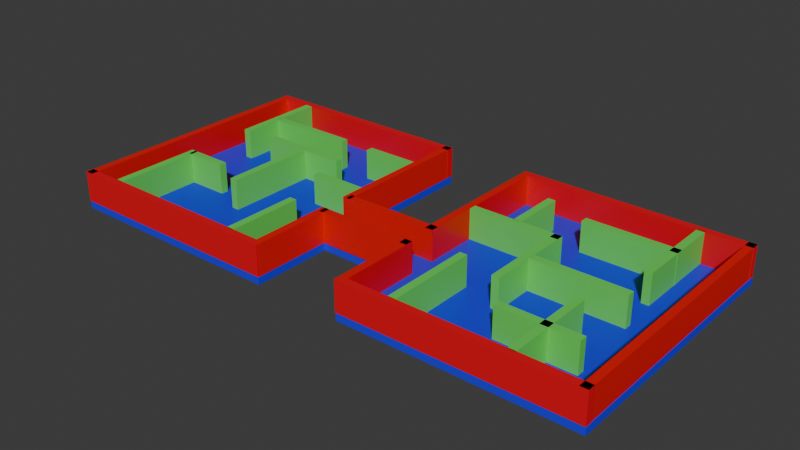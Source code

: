 # Source: map.blend  (saved by Blender 4.1.24; exported with 4.5.12 LTS)
import bpy
from mathutils import Matrix  # noqa: F401  (used for matrix-valued properties, if any)

bpy.ops.wm.read_factory_settings(use_empty=True)
scene = bpy.context.scene
scene.name = 'Scene'

# ---- collections
col_collection_2 = bpy.data.collections.new('Collection 2'); scene.collection.children.link(col_collection_2)

# ---- materials (node trees are filled in below, after node groups)
mat_material_004 = bpy.data.materials.new('Material.004')
mat_material_004.use_transparent_shadow = False
mat_material_001 = bpy.data.materials.new('Material.001')
mat_material_001.use_transparent_shadow = False
mat_material_002 = bpy.data.materials.new('Material.002')
mat_material_002.use_transparent_shadow = False
mat_material_005 = bpy.data.materials.new('Material.005')
mat_material_005.use_transparent_shadow = False
mat_material_006 = bpy.data.materials.new('Material.006')
mat_material_006.use_transparent_shadow = False

# ---- material node trees
mat_material_004.use_nodes = True; mat_material_004.node_tree.nodes.clear()
_N = mat_material_004.node_tree.nodes; _L = mat_material_004.node_tree.links
n0 = _N.new('ShaderNodeBsdfPrincipled'); n0.name = 'Principled BSDF'; n0.location = (10, 300)
n0.inputs[0].default_value = (0.01881, 0.02787, 0.801, 1.0)
n1 = _N.new('ShaderNodeOutputMaterial'); n1.name = 'Material Output'; n1.location = (300, 300)
_L.new(n0.outputs[0], n1.inputs[0])
n1.is_active_output = True
mat_material_001.use_nodes = True; mat_material_001.node_tree.nodes.clear()
_N = mat_material_001.node_tree.nodes; _L = mat_material_001.node_tree.links
n0 = _N.new('ShaderNodeBsdfPrincipled'); n0.name = 'Principled BSDF'; n0.location = (10, 300)
n0.inputs[0].default_value = (0.2247, 0.2247, 0.2247, 1.0)
n1 = _N.new('ShaderNodeOutputMaterial'); n1.name = 'Material Output'; n1.location = (300, 300)
_L.new(n0.outputs[0], n1.inputs[0])
n1.is_active_output = True
mat_material_002.use_nodes = True; mat_material_002.node_tree.nodes.clear()
_N = mat_material_002.node_tree.nodes; _L = mat_material_002.node_tree.links
n0 = _N.new('ShaderNodeBsdfPrincipled'); n0.name = 'Principled BSDF'; n0.location = (10, 300)
n0.inputs[0].default_value = (0.1301, 0.7174, 0.103, 1.0)
n1 = _N.new('ShaderNodeOutputMaterial'); n1.name = 'Material Output'; n1.location = (300, 300)
_L.new(n0.outputs[0], n1.inputs[0])
n1.is_active_output = True
mat_material_005.use_nodes = True; mat_material_005.node_tree.nodes.clear()
_N = mat_material_005.node_tree.nodes; _L = mat_material_005.node_tree.links
n0 = _N.new('ShaderNodeBsdfPrincipled'); n0.name = 'Principled BSDF'; n0.location = (10, 300)
n0.inputs[0].default_value = (0.8003, 0.001595, 0.0, 1.0)
n1 = _N.new('ShaderNodeOutputMaterial'); n1.name = 'Material Output'; n1.location = (300, 300)
_L.new(n0.outputs[0], n1.inputs[0])
n1.is_active_output = True
mat_material_006.use_nodes = True; mat_material_006.node_tree.nodes.clear()
_N = mat_material_006.node_tree.nodes; _L = mat_material_006.node_tree.links
n0 = _N.new('ShaderNodeBsdfPrincipled'); n0.name = 'Principled BSDF'; n0.location = (10, 300)
n0.inputs[0].default_value = (0.8002, 0.0, 0.01177, 1.0)
n1 = _N.new('ShaderNodeOutputMaterial'); n1.name = 'Material Output'; n1.location = (300, 300)
_L.new(n0.outputs[0], n1.inputs[0])
n1.is_active_output = True

# ---- world
world_world = bpy.data.worlds.new('World'); scene.world = world_world
world_world.use_nodes = True; world_world.node_tree.nodes.clear()
_N = world_world.node_tree.nodes; _L = world_world.node_tree.links
n0 = _N.new('ShaderNodeOutputWorld'); n0.name = 'World Output'; n0.location = (300, 300)
n1 = _N.new('ShaderNodeBackground'); n1.name = 'Background'; n1.location = (10, 300)
n1.inputs[0].default_value = (0.05088, 0.05088, 0.05088, 1.0)
_L.new(n1.outputs[0], n0.inputs[0])
n0.is_active_output = True
world_world.color = (0.05088, 0.05088, 0.05088)
world_world.use_sun_shadow = False
world_world.sun_shadow_jitter_overblur = 0.0

# ---- meshes
me_cube = bpy.data.meshes.new('Cube')
me_cube.from_pydata([(1.0, 1.0, 1.0), (1.0, 1.0, -1.0), (1.0, -1.0, 1.0), (1.0, -1.0, -1.0), (-1.0, 1.0, 1.0), (-1.0, 1.0, -1.0), (-1.0, -1.0, 1.0), (-1.0, -1.0, -1.0)], [], [(0, 4, 6, 2), (3, 2, 6, 7), (7, 6, 4, 5), (5, 1, 3, 7), (1, 0, 2, 3), (5, 4, 0, 1)])
_uv = me_cube.uv_layers.new(name='UVMap')
_uv.uv.foreach_set('vector', [0.625, 0.5, 0.875, 0.5, 0.875, 0.75, 0.625, 0.75, 0.375, 0.75, 0.625, 0.75, 0.625, 1.0, 0.375, 1.0, 0.375, 0.0, 0.625, 0.0, 0.625, 0.25, 0.375, 0.25, 0.125, 0.5, 0.375, 0.5, 0.375, 0.75, 0.125, 0.75, 0.375, 0.5, 0.625, 0.5, 0.625, 0.75, 0.375, 0.75, 0.375, 0.25, 0.625, 0.25, 0.625, 0.5, 0.375, 0.5])
me_cube.materials.append(mat_material_004)
me_cube.materials.append(mat_material_001)
me_cube.materials.append(mat_material_002)
me_cube.use_mirror_vertex_groups = False
me_cube.update()
me_cube_001 = bpy.data.meshes.new('Cube.001')
me_cube_001.from_pydata([(-1.0, -1.0, -1.0), (-1.0, -1.0, 1.0), (-1.0, 1.0, -1.0), (-1.0, 1.0, 1.0), (1.0, -1.0, -1.0), (1.0, -1.0, 1.0), (1.0, 1.0, -1.0), (1.0, 1.0, 1.0)], [], [(0, 1, 3, 2), (2, 3, 7, 6), (6, 7, 5, 4), (4, 5, 1, 0), (2, 6, 4, 0), (7, 3, 1, 5)])
_uv = me_cube_001.uv_layers.new(name='UVMap')
_uv.uv.foreach_set('vector', [0.375, 0.0, 0.625, 0.0, 0.625, 0.25, 0.375, 0.25, 0.375, 0.25, 0.625, 0.25, 0.625, 0.5, 0.375, 0.5, 0.375, 0.5, 0.625, 0.5, 0.625, 0.75, 0.375, 0.75, 0.375, 0.75, 0.625, 0.75, 0.625, 1.0, 0.375, 1.0, 0.125, 0.5, 0.375, 0.5, 0.375, 0.75, 0.125, 0.75, 0.625, 0.5, 0.875, 0.5, 0.875, 0.75, 0.625, 0.75])
me_cube_001.materials.append(mat_material_005)
me_cube_001.update()
me_cube_002 = bpy.data.meshes.new('Cube.002')
me_cube_002.from_pydata([(-1.0, -1.0, -1.0), (-1.0, -1.0, 1.0), (-1.0, 1.0, -1.0), (-1.0, 1.0, 1.0), (1.0, -1.0, -1.0), (1.0, -1.0, 1.0), (1.0, 1.0, -1.0), (1.0, 1.0, 1.0)], [], [(0, 1, 3, 2), (2, 3, 7, 6), (6, 7, 5, 4), (4, 5, 1, 0), (2, 6, 4, 0), (7, 3, 1, 5)])
_uv = me_cube_002.uv_layers.new(name='UVMap')
_uv.uv.foreach_set('vector', [0.375, 0.0, 0.625, 0.0, 0.625, 0.25, 0.375, 0.25, 0.375, 0.25, 0.625, 0.25, 0.625, 0.5, 0.375, 0.5, 0.375, 0.5, 0.625, 0.5, 0.625, 0.75, 0.375, 0.75, 0.375, 0.75, 0.625, 0.75, 0.625, 1.0, 0.375, 1.0, 0.125, 0.5, 0.375, 0.5, 0.375, 0.75, 0.125, 0.75, 0.625, 0.5, 0.875, 0.5, 0.875, 0.75, 0.625, 0.75])
me_cube_002.materials.append(mat_material_005)
me_cube_002.update()
me_cube_003 = bpy.data.meshes.new('Cube.003')
me_cube_003.from_pydata([(-1.0, -1.0, -1.0), (-1.0, -1.0, 1.0), (-1.0, 1.0, -1.0), (-1.0, 1.0, 1.0), (1.0, -1.0, -1.0), (1.0, -1.0, 1.0), (1.0, 1.0, -1.0), (1.0, 1.0, 1.0)], [], [(0, 1, 3, 2), (2, 3, 7, 6), (6, 7, 5, 4), (4, 5, 1, 0), (2, 6, 4, 0), (7, 3, 1, 5)])
_uv = me_cube_003.uv_layers.new(name='UVMap')
_uv.uv.foreach_set('vector', [0.375, 0.0, 0.625, 0.0, 0.625, 0.25, 0.375, 0.25, 0.375, 0.25, 0.625, 0.25, 0.625, 0.5, 0.375, 0.5, 0.375, 0.5, 0.625, 0.5, 0.625, 0.75, 0.375, 0.75, 0.375, 0.75, 0.625, 0.75, 0.625, 1.0, 0.375, 1.0, 0.125, 0.5, 0.375, 0.5, 0.375, 0.75, 0.125, 0.75, 0.625, 0.5, 0.875, 0.5, 0.875, 0.75, 0.625, 0.75])
me_cube_003.materials.append(mat_material_006)
me_cube_003.update()
me_cube_004 = bpy.data.meshes.new('Cube.004')
me_cube_004.from_pydata([(-1.0, -1.0, -1.0), (-1.0, -1.0, 1.0), (-1.0, 1.0, -1.0), (-1.0, 1.0, 1.0), (1.0, -1.0, -1.0), (1.0, -1.0, 1.0), (1.0, 1.0, -1.0), (1.0, 1.0, 1.0)], [], [(0, 1, 3, 2), (2, 3, 7, 6), (6, 7, 5, 4), (4, 5, 1, 0), (2, 6, 4, 0), (7, 3, 1, 5)])
_uv = me_cube_004.uv_layers.new(name='UVMap')
_uv.uv.foreach_set('vector', [0.375, 0.0, 0.625, 0.0, 0.625, 0.25, 0.375, 0.25, 0.375, 0.25, 0.625, 0.25, 0.625, 0.5, 0.375, 0.5, 0.375, 0.5, 0.625, 0.5, 0.625, 0.75, 0.375, 0.75, 0.375, 0.75, 0.625, 0.75, 0.625, 1.0, 0.375, 1.0, 0.125, 0.5, 0.375, 0.5, 0.375, 0.75, 0.125, 0.75, 0.625, 0.5, 0.875, 0.5, 0.875, 0.75, 0.625, 0.75])
me_cube_004.materials.append(mat_material_006)
me_cube_004.materials.append(mat_material_005)
me_cube_004.update()
me_cube_005 = bpy.data.meshes.new('Cube.005')
me_cube_005.from_pydata([(-1.0, -1.0, -1.0), (-1.0, -1.0, 1.0), (-1.0, 1.0, -1.0), (-1.0, 1.0, 1.0), (1.0, -1.0, -1.0), (1.0, -1.0, 1.0), (1.0, 1.0, -1.0), (1.0, 1.0, 1.0)], [], [(0, 1, 3, 2), (2, 3, 7, 6), (6, 7, 5, 4), (4, 5, 1, 0), (2, 6, 4, 0), (7, 3, 1, 5)])
_uv = me_cube_005.uv_layers.new(name='UVMap')
_uv.uv.foreach_set('vector', [0.375, 0.0, 0.625, 0.0, 0.625, 0.25, 0.375, 0.25, 0.375, 0.25, 0.625, 0.25, 0.625, 0.5, 0.375, 0.5, 0.375, 0.5, 0.625, 0.5, 0.625, 0.75, 0.375, 0.75, 0.375, 0.75, 0.625, 0.75, 0.625, 1.0, 0.375, 1.0, 0.125, 0.5, 0.375, 0.5, 0.375, 0.75, 0.125, 0.75, 0.625, 0.5, 0.875, 0.5, 0.875, 0.75, 0.625, 0.75])
me_cube_005.materials.append(mat_material_002)
me_cube_005.update()
me_cube_006 = bpy.data.meshes.new('Cube.006')
me_cube_006.from_pydata([(-1.0, -1.0, -1.0), (-1.0, -1.0, 1.0), (-1.0, 1.0, -1.0), (-1.0, 1.0, 1.0), (1.0, -1.0, -1.0), (1.0, -1.0, 1.0), (1.0, 1.0, -1.0), (1.0, 1.0, 1.0)], [], [(0, 1, 3, 2), (2, 3, 7, 6), (6, 7, 5, 4), (4, 5, 1, 0), (2, 6, 4, 0), (7, 3, 1, 5)])
_uv = me_cube_006.uv_layers.new(name='UVMap')
_uv.uv.foreach_set('vector', [0.375, 0.0, 0.625, 0.0, 0.625, 0.25, 0.375, 0.25, 0.375, 0.25, 0.625, 0.25, 0.625, 0.5, 0.375, 0.5, 0.375, 0.5, 0.625, 0.5, 0.625, 0.75, 0.375, 0.75, 0.375, 0.75, 0.625, 0.75, 0.625, 1.0, 0.375, 1.0, 0.125, 0.5, 0.375, 0.5, 0.375, 0.75, 0.125, 0.75, 0.625, 0.5, 0.875, 0.5, 0.875, 0.75, 0.625, 0.75])
me_cube_006.materials.append(mat_material_002)
me_cube_006.update()
me_cube_009 = bpy.data.meshes.new('Cube.009')
me_cube_009.from_pydata([(-1.0, -1.0, -1.0), (-1.0, -1.0, 1.0), (-1.0, 1.0, -1.0), (-1.0, 1.0, 1.0), (1.0, -1.0, -1.0), (1.0, -1.0, 1.0), (1.0, 1.0, -1.0), (1.0, 1.0, 1.0)], [], [(0, 1, 3, 2), (2, 3, 7, 6), (6, 7, 5, 4), (4, 5, 1, 0), (2, 6, 4, 0), (7, 3, 1, 5)])
_uv = me_cube_009.uv_layers.new(name='UVMap')
_uv.uv.foreach_set('vector', [0.375, 0.0, 0.625, 0.0, 0.625, 0.25, 0.375, 0.25, 0.375, 0.25, 0.625, 0.25, 0.625, 0.5, 0.375, 0.5, 0.375, 0.5, 0.625, 0.5, 0.625, 0.75, 0.375, 0.75, 0.375, 0.75, 0.625, 0.75, 0.625, 1.0, 0.375, 1.0, 0.125, 0.5, 0.375, 0.5, 0.375, 0.75, 0.125, 0.75, 0.625, 0.5, 0.875, 0.5, 0.875, 0.75, 0.625, 0.75])
me_cube_009.materials.append(mat_material_002)
me_cube_009.materials.append(mat_material_004)
me_cube_009.update()
me_cube_010 = bpy.data.meshes.new('Cube.010')
me_cube_010.from_pydata([(-1.0, -1.0, -1.0), (-1.0, -1.0, 1.0), (-1.0, 1.0, -1.0), (-1.0, 1.0, 1.0), (1.0, -1.0, -1.0), (1.0, -1.0, 1.0), (1.0, 1.0, -1.0), (1.0, 1.0, 1.0)], [], [(0, 1, 3, 2), (2, 3, 7, 6), (6, 7, 5, 4), (4, 5, 1, 0), (2, 6, 4, 0), (7, 3, 1, 5)])
_uv = me_cube_010.uv_layers.new(name='UVMap')
_uv.uv.foreach_set('vector', [0.375, 0.0, 0.625, 0.0, 0.625, 0.25, 0.375, 0.25, 0.375, 0.25, 0.625, 0.25, 0.625, 0.5, 0.375, 0.5, 0.375, 0.5, 0.625, 0.5, 0.625, 0.75, 0.375, 0.75, 0.375, 0.75, 0.625, 0.75, 0.625, 1.0, 0.375, 1.0, 0.125, 0.5, 0.375, 0.5, 0.375, 0.75, 0.125, 0.75, 0.625, 0.5, 0.875, 0.5, 0.875, 0.75, 0.625, 0.75])
me_cube_010.materials.append(mat_material_002)
me_cube_010.update()
me_cube_011 = bpy.data.meshes.new('Cube.011')
me_cube_011.from_pydata([(-1.0, -1.0, -1.0), (-1.0, -1.0, 1.0), (-1.0, 1.0, -1.0), (-1.0, 1.0, 1.0), (1.0, -1.0, -1.0), (1.0, -1.0, 1.0), (1.0, 1.0, -1.0), (1.0, 1.0, 1.0)], [], [(0, 1, 3, 2), (2, 3, 7, 6), (6, 7, 5, 4), (4, 5, 1, 0), (2, 6, 4, 0), (7, 3, 1, 5)])
_uv = me_cube_011.uv_layers.new(name='UVMap')
_uv.uv.foreach_set('vector', [0.375, 0.0, 0.625, 0.0, 0.625, 0.25, 0.375, 0.25, 0.375, 0.25, 0.625, 0.25, 0.625, 0.5, 0.375, 0.5, 0.375, 0.5, 0.625, 0.5, 0.625, 0.75, 0.375, 0.75, 0.375, 0.75, 0.625, 0.75, 0.625, 1.0, 0.375, 1.0, 0.125, 0.5, 0.375, 0.5, 0.375, 0.75, 0.125, 0.75, 0.625, 0.5, 0.875, 0.5, 0.875, 0.75, 0.625, 0.75])
me_cube_011.materials.append(mat_material_002)
me_cube_011.update()
me_cube_012 = bpy.data.meshes.new('Cube.012')
me_cube_012.from_pydata([(-1.0, -1.0, -1.0), (-1.0, -1.0, 1.0), (-1.0, 1.0, -1.0), (-1.0, 1.0, 1.0), (1.0, -1.0, -1.0), (1.0, -1.0, 1.0), (1.0, 1.0, -1.0), (1.0, 1.0, 1.0)], [], [(0, 1, 3, 2), (2, 3, 7, 6), (6, 7, 5, 4), (4, 5, 1, 0), (2, 6, 4, 0), (7, 3, 1, 5)])
_uv = me_cube_012.uv_layers.new(name='UVMap')
_uv.uv.foreach_set('vector', [0.375, 0.0, 0.625, 0.0, 0.625, 0.25, 0.375, 0.25, 0.375, 0.25, 0.625, 0.25, 0.625, 0.5, 0.375, 0.5, 0.375, 0.5, 0.625, 0.5, 0.625, 0.75, 0.375, 0.75, 0.375, 0.75, 0.625, 0.75, 0.625, 1.0, 0.375, 1.0, 0.125, 0.5, 0.375, 0.5, 0.375, 0.75, 0.125, 0.75, 0.625, 0.5, 0.875, 0.5, 0.875, 0.75, 0.625, 0.75])
me_cube_012.materials.append(mat_material_002)
me_cube_012.update()
me_cube_013 = bpy.data.meshes.new('Cube.013')
me_cube_013.from_pydata([(-1.0, -1.0, -1.0), (-1.0, -1.0, 1.0), (-1.0, 1.0, -1.0), (-1.0, 1.0, 1.0), (1.0, -1.0, -1.0), (1.0, -1.0, 1.0), (1.0, 1.0, -1.0), (1.0, 1.0, 1.0)], [], [(0, 1, 3, 2), (2, 3, 7, 6), (6, 7, 5, 4), (4, 5, 1, 0), (2, 6, 4, 0), (7, 3, 1, 5)])
_uv = me_cube_013.uv_layers.new(name='UVMap')
_uv.uv.foreach_set('vector', [0.375, 0.0, 0.625, 0.0, 0.625, 0.25, 0.375, 0.25, 0.375, 0.25, 0.625, 0.25, 0.625, 0.5, 0.375, 0.5, 0.375, 0.5, 0.625, 0.5, 0.625, 0.75, 0.375, 0.75, 0.375, 0.75, 0.625, 0.75, 0.625, 1.0, 0.375, 1.0, 0.125, 0.5, 0.375, 0.5, 0.375, 0.75, 0.125, 0.75, 0.625, 0.5, 0.875, 0.5, 0.875, 0.75, 0.625, 0.75])
me_cube_013.materials.append(mat_material_002)
me_cube_013.update()
me_cube_014 = bpy.data.meshes.new('Cube.014')
me_cube_014.from_pydata([(-1.0, -1.0, -1.0), (-1.0, -1.0, 1.0), (-1.0, 1.0, -1.0), (-1.0, 1.0, 1.0), (1.0, -1.0, -1.0), (1.0, -1.0, 1.0), (1.0, 1.0, -1.0), (1.0, 1.0, 1.0)], [], [(0, 1, 3, 2), (2, 3, 7, 6), (6, 7, 5, 4), (4, 5, 1, 0), (2, 6, 4, 0), (7, 3, 1, 5)])
_uv = me_cube_014.uv_layers.new(name='UVMap')
_uv.uv.foreach_set('vector', [0.375, 0.0, 0.625, 0.0, 0.625, 0.25, 0.375, 0.25, 0.375, 0.25, 0.625, 0.25, 0.625, 0.5, 0.375, 0.5, 0.375, 0.5, 0.625, 0.5, 0.625, 0.75, 0.375, 0.75, 0.375, 0.75, 0.625, 0.75, 0.625, 1.0, 0.375, 1.0, 0.125, 0.5, 0.375, 0.5, 0.375, 0.75, 0.125, 0.75, 0.625, 0.5, 0.875, 0.5, 0.875, 0.75, 0.625, 0.75])
me_cube_014.materials.append(mat_material_002)
me_cube_014.update()
me_cube_015 = bpy.data.meshes.new('Cube.015')
me_cube_015.from_pydata([(-1.0, -1.0, -1.0), (-1.0, -1.0, 1.0), (-1.0, 1.0, -1.0), (-1.0, 1.0, 1.0), (1.0, -1.0, -1.0), (1.0, -1.0, 1.0), (1.0, 1.0, -1.0), (1.0, 1.0, 1.0)], [], [(0, 1, 3, 2), (2, 3, 7, 6), (6, 7, 5, 4), (4, 5, 1, 0), (2, 6, 4, 0), (7, 3, 1, 5)])
_uv = me_cube_015.uv_layers.new(name='UVMap')
_uv.uv.foreach_set('vector', [0.375, 0.0, 0.625, 0.0, 0.625, 0.25, 0.375, 0.25, 0.375, 0.25, 0.625, 0.25, 0.625, 0.5, 0.375, 0.5, 0.375, 0.5, 0.625, 0.5, 0.625, 0.75, 0.375, 0.75, 0.375, 0.75, 0.625, 0.75, 0.625, 1.0, 0.375, 1.0, 0.125, 0.5, 0.375, 0.5, 0.375, 0.75, 0.125, 0.75, 0.625, 0.5, 0.875, 0.5, 0.875, 0.75, 0.625, 0.75])
me_cube_015.materials.append(mat_material_002)
me_cube_015.update()
me_cube_016 = bpy.data.meshes.new('Cube.016')
me_cube_016.from_pydata([(1.0, 1.0, 1.0), (1.0, 1.0, -1.0), (1.0, -1.0, 1.0), (1.0, -1.0, -1.0), (-1.0, 1.0, 1.0), (-1.0, 1.0, -1.0), (-1.0, -1.0, 1.0), (-1.0, -1.0, -1.0)], [], [(0, 4, 6, 2), (3, 2, 6, 7), (7, 6, 4, 5), (5, 1, 3, 7), (1, 0, 2, 3), (5, 4, 0, 1)])
_uv = me_cube_016.uv_layers.new(name='UVMap')
_uv.uv.foreach_set('vector', [0.625, 0.5, 0.875, 0.5, 0.875, 0.75, 0.625, 0.75, 0.375, 0.75, 0.625, 0.75, 0.625, 1.0, 0.375, 1.0, 0.375, 0.0, 0.625, 0.0, 0.625, 0.25, 0.375, 0.25, 0.125, 0.5, 0.375, 0.5, 0.375, 0.75, 0.125, 0.75, 0.375, 0.5, 0.625, 0.5, 0.625, 0.75, 0.375, 0.75, 0.375, 0.25, 0.625, 0.25, 0.625, 0.5, 0.375, 0.5])
me_cube_016.materials.append(mat_material_004)
me_cube_016.materials.append(mat_material_001)
me_cube_016.materials.append(mat_material_002)
me_cube_016.use_mirror_vertex_groups = False
me_cube_016.update()
me_cube_017 = bpy.data.meshes.new('Cube.017')
me_cube_017.from_pydata([(-1.0, -1.0, -1.0), (-1.0, -1.0, 1.0), (-1.0, 1.0, -1.0), (-1.0, 1.0, 1.0), (1.0, -1.0, -1.0), (1.0, -1.0, 1.0), (1.0, 1.0, -1.0), (1.0, 1.0, 1.0)], [], [(0, 1, 3, 2), (2, 3, 7, 6), (6, 7, 5, 4), (4, 5, 1, 0), (2, 6, 4, 0), (7, 3, 1, 5)])
_uv = me_cube_017.uv_layers.new(name='UVMap')
_uv.uv.foreach_set('vector', [0.375, 0.0, 0.625, 0.0, 0.625, 0.25, 0.375, 0.25, 0.375, 0.25, 0.625, 0.25, 0.625, 0.5, 0.375, 0.5, 0.375, 0.5, 0.625, 0.5, 0.625, 0.75, 0.375, 0.75, 0.375, 0.75, 0.625, 0.75, 0.625, 1.0, 0.375, 1.0, 0.125, 0.5, 0.375, 0.5, 0.375, 0.75, 0.125, 0.75, 0.625, 0.5, 0.875, 0.5, 0.875, 0.75, 0.625, 0.75])
me_cube_017.materials.append(mat_material_005)
me_cube_017.update()
me_cube_018 = bpy.data.meshes.new('Cube.018')
me_cube_018.from_pydata([(1.0, 1.0, 1.0), (1.0, 1.0, -1.0), (1.0, -1.0, 1.0), (1.0, -1.0, -1.0), (-1.0, 1.0, 1.0), (-1.0, 1.0, -1.0), (-1.0, -1.0, 1.0), (-1.0, -1.0, -1.0)], [], [(0, 4, 6, 2), (3, 2, 6, 7), (7, 6, 4, 5), (5, 1, 3, 7), (1, 0, 2, 3), (5, 4, 0, 1)])
_uv = me_cube_018.uv_layers.new(name='UVMap')
_uv.uv.foreach_set('vector', [0.625, 0.5, 0.875, 0.5, 0.875, 0.75, 0.625, 0.75, 0.375, 0.75, 0.625, 0.75, 0.625, 1.0, 0.375, 1.0, 0.375, 0.0, 0.625, 0.0, 0.625, 0.25, 0.375, 0.25, 0.125, 0.5, 0.375, 0.5, 0.375, 0.75, 0.125, 0.75, 0.375, 0.5, 0.625, 0.5, 0.625, 0.75, 0.375, 0.75, 0.375, 0.25, 0.625, 0.25, 0.625, 0.5, 0.375, 0.5])
me_cube_018.materials.append(mat_material_004)
me_cube_018.materials.append(mat_material_001)
me_cube_018.materials.append(mat_material_002)
me_cube_018.use_mirror_vertex_groups = False
me_cube_018.update()
me_cube_019 = bpy.data.meshes.new('Cube.019')
me_cube_019.from_pydata([(-1.0, -1.0, -1.0), (-1.0, -1.0, 1.0), (-1.0, 1.0, -1.0), (-1.0, 1.0, 1.0), (1.0, -1.0, -1.0), (1.0, -1.0, 1.0), (1.0, 1.0, -1.0), (1.0, 1.0, 1.0)], [], [(0, 1, 3, 2), (2, 3, 7, 6), (6, 7, 5, 4), (4, 5, 1, 0), (2, 6, 4, 0), (7, 3, 1, 5)])
_uv = me_cube_019.uv_layers.new(name='UVMap')
_uv.uv.foreach_set('vector', [0.375, 0.0, 0.625, 0.0, 0.625, 0.25, 0.375, 0.25, 0.375, 0.25, 0.625, 0.25, 0.625, 0.5, 0.375, 0.5, 0.375, 0.5, 0.625, 0.5, 0.625, 0.75, 0.375, 0.75, 0.375, 0.75, 0.625, 0.75, 0.625, 1.0, 0.375, 1.0, 0.125, 0.5, 0.375, 0.5, 0.375, 0.75, 0.125, 0.75, 0.625, 0.5, 0.875, 0.5, 0.875, 0.75, 0.625, 0.75])
me_cube_019.materials.append(mat_material_005)
me_cube_019.update()
me_cube_020 = bpy.data.meshes.new('Cube.020')
me_cube_020.from_pydata([(-1.0, -1.0, -1.0), (-1.0, -1.0, 1.0), (-1.0, 1.0, -1.0), (-1.0, 1.0, 1.0), (1.0, -1.0, -1.0), (1.0, -1.0, 1.0), (1.0, 1.0, -1.0), (1.0, 1.0, 1.0)], [], [(0, 1, 3, 2), (2, 3, 7, 6), (6, 7, 5, 4), (4, 5, 1, 0), (2, 6, 4, 0), (7, 3, 1, 5)])
_uv = me_cube_020.uv_layers.new(name='UVMap')
_uv.uv.foreach_set('vector', [0.375, 0.0, 0.625, 0.0, 0.625, 0.25, 0.375, 0.25, 0.375, 0.25, 0.625, 0.25, 0.625, 0.5, 0.375, 0.5, 0.375, 0.5, 0.625, 0.5, 0.625, 0.75, 0.375, 0.75, 0.375, 0.75, 0.625, 0.75, 0.625, 1.0, 0.375, 1.0, 0.125, 0.5, 0.375, 0.5, 0.375, 0.75, 0.125, 0.75, 0.625, 0.5, 0.875, 0.5, 0.875, 0.75, 0.625, 0.75])
me_cube_020.materials.append(mat_material_005)
me_cube_020.update()
me_cube_021 = bpy.data.meshes.new('Cube.021')
me_cube_021.from_pydata([(-1.0, -1.0, -1.0), (-1.0, -1.0, 1.0), (-1.0, 1.0, -1.0), (-1.0, 1.0, 1.0), (1.0, -1.0, -1.0), (1.0, -1.0, 1.0), (1.0, 1.0, -1.0), (1.0, 1.0, 1.0)], [], [(0, 1, 3, 2), (2, 3, 7, 6), (6, 7, 5, 4), (4, 5, 1, 0), (2, 6, 4, 0), (7, 3, 1, 5)])
_uv = me_cube_021.uv_layers.new(name='UVMap')
_uv.uv.foreach_set('vector', [0.375, 0.0, 0.625, 0.0, 0.625, 0.25, 0.375, 0.25, 0.375, 0.25, 0.625, 0.25, 0.625, 0.5, 0.375, 0.5, 0.375, 0.5, 0.625, 0.5, 0.625, 0.75, 0.375, 0.75, 0.375, 0.75, 0.625, 0.75, 0.625, 1.0, 0.375, 1.0, 0.125, 0.5, 0.375, 0.5, 0.375, 0.75, 0.125, 0.75, 0.625, 0.5, 0.875, 0.5, 0.875, 0.75, 0.625, 0.75])
me_cube_021.materials.append(mat_material_005)
me_cube_021.update()
me_cube_022 = bpy.data.meshes.new('Cube.022')
me_cube_022.from_pydata([(-1.0, -1.0, -1.0), (-1.0, -1.0, 1.0), (-1.0, 1.0, -1.0), (-1.0, 1.0, 1.0), (1.0, -1.0, -1.0), (1.0, -1.0, 1.0), (1.0, 1.0, -1.0), (1.0, 1.0, 1.0)], [], [(0, 1, 3, 2), (2, 3, 7, 6), (6, 7, 5, 4), (4, 5, 1, 0), (2, 6, 4, 0), (7, 3, 1, 5)])
_uv = me_cube_022.uv_layers.new(name='UVMap')
_uv.uv.foreach_set('vector', [0.375, 0.0, 0.625, 0.0, 0.625, 0.25, 0.375, 0.25, 0.375, 0.25, 0.625, 0.25, 0.625, 0.5, 0.375, 0.5, 0.375, 0.5, 0.625, 0.5, 0.625, 0.75, 0.375, 0.75, 0.375, 0.75, 0.625, 0.75, 0.625, 1.0, 0.375, 1.0, 0.125, 0.5, 0.375, 0.5, 0.375, 0.75, 0.125, 0.75, 0.625, 0.5, 0.875, 0.5, 0.875, 0.75, 0.625, 0.75])
me_cube_022.materials.append(mat_material_005)
me_cube_022.update()
me_cube_023 = bpy.data.meshes.new('Cube.023')
me_cube_023.from_pydata([(-1.0, -1.0, -1.0), (-1.0, -1.0, 1.0), (-1.0, 1.0, -1.0), (-1.0, 1.0, 1.0), (1.0, -1.0, -1.0), (1.0, -1.0, 1.0), (1.0, 1.0, -1.0), (1.0, 1.0, 1.0)], [], [(0, 1, 3, 2), (2, 3, 7, 6), (6, 7, 5, 4), (4, 5, 1, 0), (2, 6, 4, 0), (7, 3, 1, 5)])
_uv = me_cube_023.uv_layers.new(name='UVMap')
_uv.uv.foreach_set('vector', [0.375, 0.0, 0.625, 0.0, 0.625, 0.25, 0.375, 0.25, 0.375, 0.25, 0.625, 0.25, 0.625, 0.5, 0.375, 0.5, 0.375, 0.5, 0.625, 0.5, 0.625, 0.75, 0.375, 0.75, 0.375, 0.75, 0.625, 0.75, 0.625, 1.0, 0.375, 1.0, 0.125, 0.5, 0.375, 0.5, 0.375, 0.75, 0.125, 0.75, 0.625, 0.5, 0.875, 0.5, 0.875, 0.75, 0.625, 0.75])
me_cube_023.materials.append(mat_material_006)
me_cube_023.materials.append(mat_material_005)
me_cube_023.update()
me_cube_024 = bpy.data.meshes.new('Cube.024')
me_cube_024.from_pydata([(-1.0, -1.0, -1.0), (-1.0, -1.0, 1.0), (-1.0, 1.0, -1.0), (-1.0, 1.0, 1.0), (1.0, -1.0, -1.0), (1.0, -1.0, 1.0), (1.0, 1.0, -1.0), (1.0, 1.0, 1.0)], [], [(0, 1, 3, 2), (2, 3, 7, 6), (6, 7, 5, 4), (4, 5, 1, 0), (2, 6, 4, 0), (7, 3, 1, 5)])
_uv = me_cube_024.uv_layers.new(name='UVMap')
_uv.uv.foreach_set('vector', [0.375, 0.0, 0.625, 0.0, 0.625, 0.25, 0.375, 0.25, 0.375, 0.25, 0.625, 0.25, 0.625, 0.5, 0.375, 0.5, 0.375, 0.5, 0.625, 0.5, 0.625, 0.75, 0.375, 0.75, 0.375, 0.75, 0.625, 0.75, 0.625, 1.0, 0.375, 1.0, 0.125, 0.5, 0.375, 0.5, 0.375, 0.75, 0.125, 0.75, 0.625, 0.5, 0.875, 0.5, 0.875, 0.75, 0.625, 0.75])
me_cube_024.materials.append(mat_material_006)
me_cube_024.materials.append(mat_material_005)
me_cube_024.update()
me_cube_025 = bpy.data.meshes.new('Cube.025')
me_cube_025.from_pydata([(-1.0, -1.0, -1.0), (-1.0, -1.0, 1.0), (-1.0, 1.0, -1.0), (-1.0, 1.0, 1.0), (1.0, -1.0, -1.0), (1.0, -1.0, 1.0), (1.0, 1.0, -1.0), (1.0, 1.0, 1.0)], [], [(0, 1, 3, 2), (2, 3, 7, 6), (6, 7, 5, 4), (4, 5, 1, 0), (2, 6, 4, 0), (7, 3, 1, 5)])
_uv = me_cube_025.uv_layers.new(name='UVMap')
_uv.uv.foreach_set('vector', [0.375, 0.0, 0.625, 0.0, 0.625, 0.25, 0.375, 0.25, 0.375, 0.25, 0.625, 0.25, 0.625, 0.5, 0.375, 0.5, 0.375, 0.5, 0.625, 0.5, 0.625, 0.75, 0.375, 0.75, 0.375, 0.75, 0.625, 0.75, 0.625, 1.0, 0.375, 1.0, 0.125, 0.5, 0.375, 0.5, 0.375, 0.75, 0.125, 0.75, 0.625, 0.5, 0.875, 0.5, 0.875, 0.75, 0.625, 0.75])
me_cube_025.materials.append(mat_material_005)
me_cube_025.update()
me_cube_026 = bpy.data.meshes.new('Cube.026')
me_cube_026.from_pydata([(-1.0, -1.0, -1.0), (-1.0, -1.0, 1.0), (-1.0, 1.0, -1.0), (-1.0, 1.0, 1.0), (1.0, -1.0, -1.0), (1.0, -1.0, 1.0), (1.0, 1.0, -1.0), (1.0, 1.0, 1.0)], [], [(0, 1, 3, 2), (2, 3, 7, 6), (6, 7, 5, 4), (4, 5, 1, 0), (2, 6, 4, 0), (7, 3, 1, 5)])
_uv = me_cube_026.uv_layers.new(name='UVMap')
_uv.uv.foreach_set('vector', [0.375, 0.0, 0.625, 0.0, 0.625, 0.25, 0.375, 0.25, 0.375, 0.25, 0.625, 0.25, 0.625, 0.5, 0.375, 0.5, 0.375, 0.5, 0.625, 0.5, 0.625, 0.75, 0.375, 0.75, 0.375, 0.75, 0.625, 0.75, 0.625, 1.0, 0.375, 1.0, 0.125, 0.5, 0.375, 0.5, 0.375, 0.75, 0.125, 0.75, 0.625, 0.5, 0.875, 0.5, 0.875, 0.75, 0.625, 0.75])
me_cube_026.materials.append(mat_material_002)
me_cube_026.update()
me_cube_027 = bpy.data.meshes.new('Cube.027')
me_cube_027.from_pydata([(-1.0, -1.0, -1.0), (-1.0, -1.0, 1.0), (-1.0, 1.0, -1.0), (-1.0, 1.0, 1.0), (1.0, -1.0, -1.0), (1.0, -1.0, 1.0), (1.0, 1.0, -1.0), (1.0, 1.0, 1.0)], [], [(0, 1, 3, 2), (2, 3, 7, 6), (6, 7, 5, 4), (4, 5, 1, 0), (2, 6, 4, 0), (7, 3, 1, 5)])
_uv = me_cube_027.uv_layers.new(name='UVMap')
_uv.uv.foreach_set('vector', [0.375, 0.0, 0.625, 0.0, 0.625, 0.25, 0.375, 0.25, 0.375, 0.25, 0.625, 0.25, 0.625, 0.5, 0.375, 0.5, 0.375, 0.5, 0.625, 0.5, 0.625, 0.75, 0.375, 0.75, 0.375, 0.75, 0.625, 0.75, 0.625, 1.0, 0.375, 1.0, 0.125, 0.5, 0.375, 0.5, 0.375, 0.75, 0.125, 0.75, 0.625, 0.5, 0.875, 0.5, 0.875, 0.75, 0.625, 0.75])
me_cube_027.materials.append(mat_material_002)
me_cube_027.update()
me_cube_028 = bpy.data.meshes.new('Cube.028')
me_cube_028.from_pydata([(-1.0, -1.0, -1.0), (-1.0, -1.0, 1.0), (-1.0, 1.0, -1.0), (-1.0, 1.0, 1.0), (1.0, -1.0, -1.0), (1.0, -1.0, 1.0), (1.0, 1.0, -1.0), (1.0, 1.0, 1.0)], [], [(0, 1, 3, 2), (2, 3, 7, 6), (6, 7, 5, 4), (4, 5, 1, 0), (2, 6, 4, 0), (7, 3, 1, 5)])
_uv = me_cube_028.uv_layers.new(name='UVMap')
_uv.uv.foreach_set('vector', [0.375, 0.0, 0.625, 0.0, 0.625, 0.25, 0.375, 0.25, 0.375, 0.25, 0.625, 0.25, 0.625, 0.5, 0.375, 0.5, 0.375, 0.5, 0.625, 0.5, 0.625, 0.75, 0.375, 0.75, 0.375, 0.75, 0.625, 0.75, 0.625, 1.0, 0.375, 1.0, 0.125, 0.5, 0.375, 0.5, 0.375, 0.75, 0.125, 0.75, 0.625, 0.5, 0.875, 0.5, 0.875, 0.75, 0.625, 0.75])
me_cube_028.materials.append(mat_material_002)
me_cube_028.update()
me_cube_029 = bpy.data.meshes.new('Cube.029')
me_cube_029.from_pydata([(-1.0, -1.0, -1.0), (-1.0, -1.0, 1.0), (-1.0, 1.0, -1.0), (-1.0, 1.0, 1.0), (1.0, -1.0, -1.0), (1.0, -1.0, 1.0), (1.0, 1.0, -1.0), (1.0, 1.0, 1.0)], [], [(0, 1, 3, 2), (2, 3, 7, 6), (6, 7, 5, 4), (4, 5, 1, 0), (2, 6, 4, 0), (7, 3, 1, 5)])
_uv = me_cube_029.uv_layers.new(name='UVMap')
_uv.uv.foreach_set('vector', [0.375, 0.0, 0.625, 0.0, 0.625, 0.25, 0.375, 0.25, 0.375, 0.25, 0.625, 0.25, 0.625, 0.5, 0.375, 0.5, 0.375, 0.5, 0.625, 0.5, 0.625, 0.75, 0.375, 0.75, 0.375, 0.75, 0.625, 0.75, 0.625, 1.0, 0.375, 1.0, 0.125, 0.5, 0.375, 0.5, 0.375, 0.75, 0.125, 0.75, 0.625, 0.5, 0.875, 0.5, 0.875, 0.75, 0.625, 0.75])
me_cube_029.materials.append(mat_material_002)
me_cube_029.update()
me_cube_030 = bpy.data.meshes.new('Cube.030')
me_cube_030.from_pydata([(-1.0, -1.0, -1.0), (-1.0, -1.0, 1.0), (-1.0, 1.0, -1.0), (-1.0, 1.0, 1.0), (1.0, -1.0, -1.0), (1.0, -1.0, 1.0), (1.0, 1.0, -1.0), (1.0, 1.0, 1.0)], [], [(0, 1, 3, 2), (2, 3, 7, 6), (6, 7, 5, 4), (4, 5, 1, 0), (2, 6, 4, 0), (7, 3, 1, 5)])
_uv = me_cube_030.uv_layers.new(name='UVMap')
_uv.uv.foreach_set('vector', [0.375, 0.0, 0.625, 0.0, 0.625, 0.25, 0.375, 0.25, 0.375, 0.25, 0.625, 0.25, 0.625, 0.5, 0.375, 0.5, 0.375, 0.5, 0.625, 0.5, 0.625, 0.75, 0.375, 0.75, 0.375, 0.75, 0.625, 0.75, 0.625, 1.0, 0.375, 1.0, 0.125, 0.5, 0.375, 0.5, 0.375, 0.75, 0.125, 0.75, 0.625, 0.5, 0.875, 0.5, 0.875, 0.75, 0.625, 0.75])
me_cube_030.materials.append(mat_material_002)
me_cube_030.update()
me_cube_031 = bpy.data.meshes.new('Cube.031')
me_cube_031.from_pydata([(-1.0, -1.0, -1.0), (-1.0, -1.0, 1.0), (-1.0, 1.0, -1.0), (-1.0, 1.0, 1.0), (1.0, -1.0, -1.0), (1.0, -1.0, 1.0), (1.0, 1.0, -1.0), (1.0, 1.0, 1.0)], [], [(0, 1, 3, 2), (2, 3, 7, 6), (6, 7, 5, 4), (4, 5, 1, 0), (2, 6, 4, 0), (7, 3, 1, 5)])
_uv = me_cube_031.uv_layers.new(name='UVMap')
_uv.uv.foreach_set('vector', [0.375, 0.0, 0.625, 0.0, 0.625, 0.25, 0.375, 0.25, 0.375, 0.25, 0.625, 0.25, 0.625, 0.5, 0.375, 0.5, 0.375, 0.5, 0.625, 0.5, 0.625, 0.75, 0.375, 0.75, 0.375, 0.75, 0.625, 0.75, 0.625, 1.0, 0.375, 1.0, 0.125, 0.5, 0.375, 0.5, 0.375, 0.75, 0.125, 0.75, 0.625, 0.5, 0.875, 0.5, 0.875, 0.75, 0.625, 0.75])
me_cube_031.materials.append(mat_material_002)
me_cube_031.update()
me_cube_032 = bpy.data.meshes.new('Cube.032')
me_cube_032.from_pydata([(-1.0, -1.0, -1.0), (-1.0, -1.0, 1.0), (-1.0, 1.0, -1.0), (-1.0, 1.0, 1.0), (1.0, -1.0, -1.0), (1.0, -1.0, 1.0), (1.0, 1.0, -1.0), (1.0, 1.0, 1.0)], [], [(0, 1, 3, 2), (2, 3, 7, 6), (6, 7, 5, 4), (4, 5, 1, 0), (2, 6, 4, 0), (7, 3, 1, 5)])
_uv = me_cube_032.uv_layers.new(name='UVMap')
_uv.uv.foreach_set('vector', [0.375, 0.0, 0.625, 0.0, 0.625, 0.25, 0.375, 0.25, 0.375, 0.25, 0.625, 0.25, 0.625, 0.5, 0.375, 0.5, 0.375, 0.5, 0.625, 0.5, 0.625, 0.75, 0.375, 0.75, 0.375, 0.75, 0.625, 0.75, 0.625, 1.0, 0.375, 1.0, 0.125, 0.5, 0.375, 0.5, 0.375, 0.75, 0.125, 0.75, 0.625, 0.5, 0.875, 0.5, 0.875, 0.75, 0.625, 0.75])
me_cube_032.materials.append(mat_material_002)
me_cube_032.update()
me_cube_033 = bpy.data.meshes.new('Cube.033')
me_cube_033.from_pydata([(-1.0, -1.0, -1.0), (-1.0, -1.0, 1.0), (-1.0, 1.0, -1.0), (-1.0, 1.0, 1.0), (1.0, -1.0, -1.0), (1.0, -1.0, 1.0), (1.0, 1.0, -1.0), (1.0, 1.0, 1.0)], [], [(0, 1, 3, 2), (2, 3, 7, 6), (6, 7, 5, 4), (4, 5, 1, 0), (2, 6, 4, 0), (7, 3, 1, 5)])
_uv = me_cube_033.uv_layers.new(name='UVMap')
_uv.uv.foreach_set('vector', [0.375, 0.0, 0.625, 0.0, 0.625, 0.25, 0.375, 0.25, 0.375, 0.25, 0.625, 0.25, 0.625, 0.5, 0.375, 0.5, 0.375, 0.5, 0.625, 0.5, 0.625, 0.75, 0.375, 0.75, 0.375, 0.75, 0.625, 0.75, 0.625, 1.0, 0.375, 1.0, 0.125, 0.5, 0.375, 0.5, 0.375, 0.75, 0.125, 0.75, 0.625, 0.5, 0.875, 0.5, 0.875, 0.75, 0.625, 0.75])
me_cube_033.materials.append(mat_material_002)
me_cube_033.update()
me_cube_034 = bpy.data.meshes.new('Cube.034')
me_cube_034.from_pydata([(-1.0, -1.0, -1.0), (-1.0, -1.0, 1.0), (-1.0, 1.0, -1.0), (-1.0, 1.0, 1.0), (1.0, -1.0, -1.0), (1.0, -1.0, 1.0), (1.0, 1.0, -1.0), (1.0, 1.0, 1.0)], [], [(0, 1, 3, 2), (2, 3, 7, 6), (6, 7, 5, 4), (4, 5, 1, 0), (2, 6, 4, 0), (7, 3, 1, 5)])
_uv = me_cube_034.uv_layers.new(name='UVMap')
_uv.uv.foreach_set('vector', [0.375, 0.0, 0.625, 0.0, 0.625, 0.25, 0.375, 0.25, 0.375, 0.25, 0.625, 0.25, 0.625, 0.5, 0.375, 0.5, 0.375, 0.5, 0.625, 0.5, 0.625, 0.75, 0.375, 0.75, 0.375, 0.75, 0.625, 0.75, 0.625, 1.0, 0.375, 1.0, 0.125, 0.5, 0.375, 0.5, 0.375, 0.75, 0.125, 0.75, 0.625, 0.5, 0.875, 0.5, 0.875, 0.75, 0.625, 0.75])
me_cube_034.materials.append(mat_material_002)
me_cube_034.update()
me_cube_035 = bpy.data.meshes.new('Cube.035')
me_cube_035.from_pydata([(-1.0, -1.0, -1.0), (-1.0, -1.0, 1.0), (-1.0, 1.0, -1.0), (-1.0, 1.0, 1.0), (1.0, -1.0, -1.0), (1.0, -1.0, 1.0), (1.0, 1.0, -1.0), (1.0, 1.0, 1.0)], [], [(0, 1, 3, 2), (2, 3, 7, 6), (6, 7, 5, 4), (4, 5, 1, 0), (2, 6, 4, 0), (7, 3, 1, 5)])
_uv = me_cube_035.uv_layers.new(name='UVMap')
_uv.uv.foreach_set('vector', [0.375, 0.0, 0.625, 0.0, 0.625, 0.25, 0.375, 0.25, 0.375, 0.25, 0.625, 0.25, 0.625, 0.5, 0.375, 0.5, 0.375, 0.5, 0.625, 0.5, 0.625, 0.75, 0.375, 0.75, 0.375, 0.75, 0.625, 0.75, 0.625, 1.0, 0.375, 1.0, 0.125, 0.5, 0.375, 0.5, 0.375, 0.75, 0.125, 0.75, 0.625, 0.5, 0.875, 0.5, 0.875, 0.75, 0.625, 0.75])
me_cube_035.materials.append(mat_material_002)
me_cube_035.update()

# ---- objects
ob_cube = bpy.data.objects.new('Cube', me_cube)
ob_cube_001 = bpy.data.objects.new('Cube.001', me_cube_001)
ob_cube_002 = bpy.data.objects.new('Cube.002', me_cube_002)
ob_cube_003 = bpy.data.objects.new('Cube.003', me_cube_003)
ob_cube_004 = bpy.data.objects.new('Cube.004', me_cube_004)
ob_cube_005 = bpy.data.objects.new('Cube.005', me_cube_005)
ob_cube_006 = bpy.data.objects.new('Cube.006', me_cube_006)
ob_cube_007 = bpy.data.objects.new('Cube.007', me_cube_009)
ob_cube_008 = bpy.data.objects.new('Cube.008', me_cube_010)
ob_cube_009 = bpy.data.objects.new('Cube.009', me_cube_011)
ob_cube_010 = bpy.data.objects.new('Cube.010', me_cube_012)
ob_cube_011 = bpy.data.objects.new('Cube.011', me_cube_013)
ob_cube_012 = bpy.data.objects.new('Cube.012', me_cube_014)
ob_cube_013 = bpy.data.objects.new('Cube.013', me_cube_015)
ob_cube_014 = bpy.data.objects.new('Cube.014', me_cube_016)
ob_cube_015 = bpy.data.objects.new('Cube.015', me_cube_017)
ob_cube_016 = bpy.data.objects.new('Cube.016', me_cube_018)
ob_cube_017 = bpy.data.objects.new('Cube.017', me_cube_019)
ob_cube_018 = bpy.data.objects.new('Cube.018', me_cube_020)
ob_cube_019 = bpy.data.objects.new('Cube.019', me_cube_021)
ob_cube_020 = bpy.data.objects.new('Cube.020', me_cube_022)
ob_cube_021 = bpy.data.objects.new('Cube.021', me_cube_023)
ob_cube_022 = bpy.data.objects.new('Cube.022', me_cube_024)
ob_cube_023 = bpy.data.objects.new('Cube.023', me_cube_025)
ob_cube_024 = bpy.data.objects.new('Cube.024', me_cube_026)
ob_cube_025 = bpy.data.objects.new('Cube.025', me_cube_027)
ob_cube_026 = bpy.data.objects.new('Cube.026', me_cube_028)
ob_cube_027 = bpy.data.objects.new('Cube.027', me_cube_029)
ob_cube_028 = bpy.data.objects.new('Cube.028', me_cube_030)
ob_cube_029 = bpy.data.objects.new('Cube.029', me_cube_031)
ob_cube_030 = bpy.data.objects.new('Cube.030', me_cube_032)
ob_cube_031 = bpy.data.objects.new('Cube.031', me_cube_033)
ob_cube_032 = bpy.data.objects.new('Cube.032', me_cube_034)
ob_cube_033 = bpy.data.objects.new('Cube.033', me_cube_035)

# ---- transforms, parenting, visibility, modifiers, constraints
ob_cube.location = (-0.4333, -0.892, 1.753)
ob_cube.scale = (51.73, 59.76, 1.71)
ob_cube.lock_rotations_4d = False
ob_cube.empty_display_type = 'ARROWS'
ob_cube.lineart.crease_threshold = 0.0
ob_cube_001.location = (49.59, -40.5, 10.33)
ob_cube_001.scale = (1.71, 19.21, 6.84)
ob_cube_002.location = (-50.42, -0.892, 10.32)
ob_cube_002.scale = (1.71, 59.76, 6.84)
ob_cube_003.location = (-0.4166, 57.19, 10.33)
ob_cube_003.rotation_euler = (0.0, -0.0, 1.571)
ob_cube_003.scale = (1.71, 51.83, 6.84)
ob_cube_004.location = (-0.5995, -59.05, 10.32)
ob_cube_004.rotation_euler = (0.0, -0.0, 1.571)
ob_cube_004.scale = (1.71, 51.83, 6.84)
ob_cube_005.location = (36.04, 0.4554, 10.32)
ob_cube_005.rotation_euler = (0.0, -0.0, 1.571)
ob_cube_005.scale = (1.71, 12.15, 6.84)
ob_cube_006.location = (33.47, -40.48, 10.32)
ob_cube_006.scale = (1.71, 17.12, 6.84)
ob_cube_007.location = (1.313, -5.797, 10.32)
ob_cube_007.scale = (1.71, 20.52, 6.84)
ob_cube_008.location = (1.313, 16.51, 10.32)
ob_cube_008.rotation_euler = (0.0, -0.0, 17.28)
ob_cube_008.scale = (1.71, 20.52, 6.84)
ob_cube_009.location = (-11.65, 34.4, 10.32)
ob_cube_009.rotation_euler = (0.0, -0.0, 1.571)
ob_cube_009.scale = (1.71, 20.52, 6.84)
ob_cube_010.location = (-33.75, 35.15, 10.32)
ob_cube_010.rotation_euler = (0.0, -0.0, 18.85)
ob_cube_010.scale = (1.71, 20.52, 6.84)
ob_cube_011.location = (-34.09, -37.05, 10.32)
ob_cube_011.scale = (1.71, 20.52, 6.84)
ob_cube_012.location = (-23.97, -18.24, 10.32)
ob_cube_012.rotation_euler = (0.0, -0.0, 1.571)
ob_cube_012.scale = (1.71, 9.929, 6.84)
ob_cube_013.location = (36.04, 34.17, 10.32)
ob_cube_013.rotation_euler = (0.0, -0.0, 1.571)
ob_cube_013.scale = (1.71, 12.15, 6.84)
ob_cube_014.location = (142.5, -0.892, 1.753)
ob_cube_014.scale = (51.73, 59.76, 1.71)
ob_cube_014.lock_rotations_4d = False
ob_cube_014.empty_display_type = 'ARROWS'
ob_cube_014.lineart.crease_threshold = 0.0
ob_cube_015.location = (49.59, 24.67, 10.33)
ob_cube_015.scale = (1.71, 33.98, 6.84)
ob_cube_016.location = (67.64, -16.14, 1.65)
ob_cube_016.scale = (25.55, 8.23, 1.803)
ob_cube_016.lock_rotations_4d = False
ob_cube_016.empty_display_type = 'ARROWS'
ob_cube_016.lineart.crease_threshold = 0.0
ob_cube_017.location = (71.58, -23.08, 10.33)
ob_cube_017.rotation_euler = (0.0, -0.0, 1.571)
ob_cube_017.scale = (1.71, 22.14, 6.84)
ob_cube_018.location = (71.88, -7.572, 10.33)
ob_cube_018.rotation_euler = (0.0, -0.0, 1.571)
ob_cube_018.scale = (1.71, 22.14, 6.84)
ob_cube_019.location = (92.13, 24.67, 10.33)
ob_cube_019.scale = (1.71, 33.98, 6.84)
ob_cube_020.location = (92.2, -40.5, 10.33)
ob_cube_020.scale = (1.71, 19.21, 6.84)
ob_cube_021.location = (142.3, -59.05, 10.32)
ob_cube_021.rotation_euler = (0.0, -0.0, 1.571)
ob_cube_021.scale = (1.71, 51.83, 6.84)
ob_cube_022.location = (142.3, 57.15, 10.32)
ob_cube_022.rotation_euler = (0.0, -0.0, 1.571)
ob_cube_022.scale = (1.71, 51.83, 6.84)
ob_cube_023.location = (192.3, -0.892, 10.32)
ob_cube_023.scale = (1.71, 59.76, 6.84)
ob_cube_024.location = (114.1, 16.51, 10.32)
ob_cube_024.rotation_euler = (0.0, -0.0, 17.28)
ob_cube_024.scale = (1.71, 20.52, 6.84)
ob_cube_025.location = (114.1, -36.95, 10.32)
ob_cube_025.rotation_euler = (0.0, -0.0, 18.85)
ob_cube_025.scale = (1.71, 20.52, 6.84)
ob_cube_026.location = (132.9, -2.362, 10.32)
ob_cube_026.rotation_euler = (0.0, -0.0, 18.85)
ob_cube_026.scale = (1.71, 20.52, 6.84)
ob_cube_027.location = (163.9, -37.11, 10.32)
ob_cube_027.rotation_euler = (0.0, -0.0, 18.85)
ob_cube_027.scale = (1.71, 20.52, 6.84)
ob_cube_028.location = (154.5, -37.42, 10.32)
ob_cube_028.rotation_euler = (0.0, -0.0, 17.28)
ob_cube_028.scale = (1.71, 10.92, 6.84)
ob_cube_029.location = (155.1, -2.519, 10.32)
ob_cube_029.rotation_euler = (0.0, -0.0, 17.28)
ob_cube_029.scale = (1.71, 20.52, 6.84)
ob_cube_030.location = (170.0, -37.42, 10.32)
ob_cube_030.rotation_euler = (0.0, -0.0, 17.28)
ob_cube_030.scale = (1.71, 7.93, 6.84)
ob_cube_031.location = (172.7, 35.37, 10.32)
ob_cube_031.rotation_euler = (0.0, -0.0, 18.85)
ob_cube_031.scale = (1.71, 20.52, 6.84)
ob_cube_032.location = (154.0, 35.37, 10.32)
ob_cube_032.rotation_euler = (0.0, -0.0, 20.42)
ob_cube_032.scale = (1.71, 20.52, 6.84)
ob_cube_033.location = (114.1, 30.34, 10.32)
ob_cube_033.rotation_euler = (0.0, -0.0, 18.85)
ob_cube_033.scale = (1.71, 12.26, 6.84)

# ---- collection membership
col_collection_2.objects.link(ob_cube)
col_collection_2.objects.link(ob_cube_001)
col_collection_2.objects.link(ob_cube_002)
col_collection_2.objects.link(ob_cube_003)
col_collection_2.objects.link(ob_cube_004)
col_collection_2.objects.link(ob_cube_005)
col_collection_2.objects.link(ob_cube_006)
col_collection_2.objects.link(ob_cube_007)
col_collection_2.objects.link(ob_cube_008)
col_collection_2.objects.link(ob_cube_009)
col_collection_2.objects.link(ob_cube_010)
col_collection_2.objects.link(ob_cube_011)
col_collection_2.objects.link(ob_cube_012)
col_collection_2.objects.link(ob_cube_013)
col_collection_2.objects.link(ob_cube_014)
col_collection_2.objects.link(ob_cube_015)
col_collection_2.objects.link(ob_cube_016)
col_collection_2.objects.link(ob_cube_017)
col_collection_2.objects.link(ob_cube_018)
col_collection_2.objects.link(ob_cube_019)
col_collection_2.objects.link(ob_cube_020)
col_collection_2.objects.link(ob_cube_021)
col_collection_2.objects.link(ob_cube_022)
col_collection_2.objects.link(ob_cube_023)
col_collection_2.objects.link(ob_cube_024)
col_collection_2.objects.link(ob_cube_025)
col_collection_2.objects.link(ob_cube_026)
col_collection_2.objects.link(ob_cube_027)
col_collection_2.objects.link(ob_cube_028)
col_collection_2.objects.link(ob_cube_029)
col_collection_2.objects.link(ob_cube_030)
col_collection_2.objects.link(ob_cube_031)
col_collection_2.objects.link(ob_cube_032)
col_collection_2.objects.link(ob_cube_033)

# ---- scene / render settings (as saved in the file)
scene.frame_start = 1; scene.frame_end = 250; scene.frame_set(1)
scene.render.engine = 'BLENDER_EEVEE_NEXT'
scene.cycles.sampling_pattern = 'TABULATED_SOBOL'
scene.eevee.ray_tracing_options.trace_max_roughness = 0.0
bpy.context.view_layer.update()

# ---- added for rendering (the .blend has no active camera and no usable light): camera, sun
cam_auto = bpy.data.cameras.new('AutoCamera')
cam_auto.lens = 50.0
cam_auto.sensor_width = 36.0
cam_auto.clip_end = 4459.79
ob_auto_camera = bpy.data.objects.new('AutoCamera', cam_auto)
scene.collection.objects.link(ob_auto_camera)
ob_auto_camera.location = (324.993, -305.872, 211.805)
ob_auto_camera.rotation_euler = (1.09748, -7.21219e-08, 0.694738)
scene.camera = ob_auto_camera
light_auto_sun = bpy.data.lights.new('AutoSun', 'SUN')
light_auto_sun.energy = 3.0
light_auto_sun.angle = 0.0523599
ob_auto_sun = bpy.data.objects.new('AutoSun', light_auto_sun)
scene.collection.objects.link(ob_auto_sun)
ob_auto_sun.rotation_euler = (0.872665, 0.174533, 0.523599)
bpy.context.view_layer.update()
